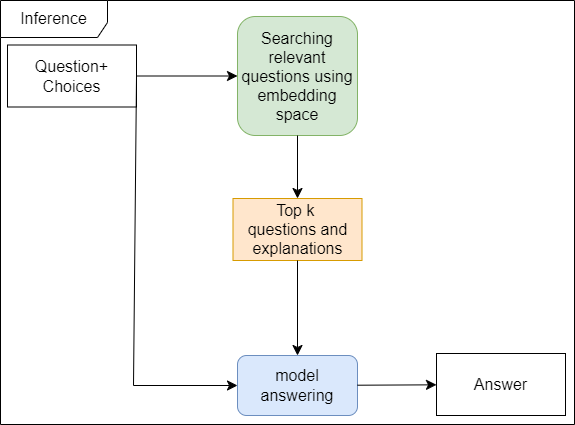

The diagram above was exported from draw.io. Its source (the exported page's mxGraphModel, read from the mxfile embedded in the PNG):
<mxGraphModel dx="1273" dy="942" grid="0" gridSize="10" guides="1" tooltips="1" connect="1" arrows="1" fold="1" page="0" pageScale="1" pageWidth="850" pageHeight="1100" math="0" shadow="0">
  <root>
    <mxCell id="0" />
    <mxCell id="1" parent="0" />
    <mxCell id="PGKmjmSztNZ_84uwtlfF-27" value="" style="group;strokeWidth=26;" parent="1" connectable="0" vertex="1">
      <mxGeometry x="-317" y="-43" width="574" height="406" as="geometry" />
    </mxCell>
    <mxCell id="PGKmjmSztNZ_84uwtlfF-1" value="Searching relevant questions using embedding space" style="rounded=1;whiteSpace=wrap;html=1;fontSize=16;fillColor=#d5e8d4;strokeColor=#82b366;" parent="PGKmjmSztNZ_84uwtlfF-27" vertex="1">
      <mxGeometry x="237" y="-2" width="120" height="119" as="geometry" />
    </mxCell>
    <mxCell id="PGKmjmSztNZ_84uwtlfF-2" value="Question+ &lt;br&gt;Choices" style="text;html=1;align=center;verticalAlign=middle;whiteSpace=wrap;rounded=0;fontSize=16;strokeColor=default;" parent="PGKmjmSztNZ_84uwtlfF-27" vertex="1">
      <mxGeometry x="7" y="26.5" width="129" height="62" as="geometry" />
    </mxCell>
    <mxCell id="PGKmjmSztNZ_84uwtlfF-3" value="" style="endArrow=classic;html=1;rounded=0;fontSize=12;startSize=8;endSize=8;curved=1;exitX=1;exitY=0.5;exitDx=0;exitDy=0;entryX=0;entryY=0.5;entryDx=0;entryDy=0;" parent="PGKmjmSztNZ_84uwtlfF-27" source="PGKmjmSztNZ_84uwtlfF-2" target="PGKmjmSztNZ_84uwtlfF-1" edge="1">
      <mxGeometry width="50" height="50" relative="1" as="geometry">
        <mxPoint x="434" y="268" as="sourcePoint" />
        <mxPoint x="484" y="218" as="targetPoint" />
      </mxGeometry>
    </mxCell>
    <mxCell id="PGKmjmSztNZ_84uwtlfF-5" value="" style="endArrow=classic;html=1;rounded=0;fontSize=12;startSize=8;endSize=8;curved=1;exitX=0.5;exitY=1;exitDx=0;exitDy=0;entryX=0.5;entryY=0;entryDx=0;entryDy=0;" parent="PGKmjmSztNZ_84uwtlfF-27" source="PGKmjmSztNZ_84uwtlfF-1" target="PGKmjmSztNZ_84uwtlfF-19" edge="1">
      <mxGeometry width="50" height="50" relative="1" as="geometry">
        <mxPoint x="434" y="268" as="sourcePoint" />
        <mxPoint x="297" y="186" as="targetPoint" />
      </mxGeometry>
    </mxCell>
    <mxCell id="PGKmjmSztNZ_84uwtlfF-7" value="model answering" style="rounded=1;whiteSpace=wrap;html=1;fontSize=16;fillColor=#dae8fc;strokeColor=#6c8ebf;" parent="PGKmjmSztNZ_84uwtlfF-27" vertex="1">
      <mxGeometry x="237" y="337" width="120" height="60" as="geometry" />
    </mxCell>
    <mxCell id="PGKmjmSztNZ_84uwtlfF-9" value="Answer" style="text;html=1;strokeColor=default;fillColor=none;align=center;verticalAlign=middle;whiteSpace=wrap;rounded=0;fontSize=16;" parent="PGKmjmSztNZ_84uwtlfF-27" vertex="1">
      <mxGeometry x="436" y="335" width="129" height="62" as="geometry" />
    </mxCell>
    <mxCell id="PGKmjmSztNZ_84uwtlfF-19" value="Top k&amp;nbsp;&lt;br&gt;questions and explanations" style="text;html=1;strokeColor=#d79b00;fillColor=#ffe6cc;align=center;verticalAlign=middle;whiteSpace=wrap;rounded=0;fontSize=16;" parent="PGKmjmSztNZ_84uwtlfF-27" vertex="1">
      <mxGeometry x="232.5" y="180" width="129" height="62" as="geometry" />
    </mxCell>
    <mxCell id="PGKmjmSztNZ_84uwtlfF-6" value="" style="edgeStyle=none;curved=1;rounded=0;orthogonalLoop=1;jettySize=auto;html=1;fontSize=12;startSize=8;endSize=8;" parent="PGKmjmSztNZ_84uwtlfF-27" source="PGKmjmSztNZ_84uwtlfF-7" target="PGKmjmSztNZ_84uwtlfF-9" edge="1">
      <mxGeometry relative="1" as="geometry" />
    </mxCell>
    <mxCell id="PGKmjmSztNZ_84uwtlfF-20" value="" style="endArrow=classic;html=1;rounded=0;fontSize=12;startSize=8;endSize=8;exitX=1;exitY=0.5;exitDx=0;exitDy=0;entryX=0;entryY=0.5;entryDx=0;entryDy=0;" parent="PGKmjmSztNZ_84uwtlfF-27" source="PGKmjmSztNZ_84uwtlfF-2" target="PGKmjmSztNZ_84uwtlfF-7" edge="1">
      <mxGeometry width="50" height="50" relative="1" as="geometry">
        <mxPoint x="145" y="96" as="sourcePoint" />
        <mxPoint x="247" y="97" as="targetPoint" />
        <Array as="points">
          <mxPoint x="133" y="367" />
        </Array>
      </mxGeometry>
    </mxCell>
    <mxCell id="PGKmjmSztNZ_84uwtlfF-21" value="" style="endArrow=classic;html=1;rounded=0;fontSize=12;startSize=8;endSize=8;curved=1;exitX=0.5;exitY=1;exitDx=0;exitDy=0;entryX=0.5;entryY=0;entryDx=0;entryDy=0;" parent="PGKmjmSztNZ_84uwtlfF-27" source="PGKmjmSztNZ_84uwtlfF-19" target="PGKmjmSztNZ_84uwtlfF-7" edge="1">
      <mxGeometry width="50" height="50" relative="1" as="geometry">
        <mxPoint x="296.64" y="251" as="sourcePoint" />
        <mxPoint x="296.64" y="320" as="targetPoint" />
      </mxGeometry>
    </mxCell>
    <mxCell id="PGKmjmSztNZ_84uwtlfF-22" value="Inference" style="shape=umlFrame;whiteSpace=wrap;html=1;pointerEvents=0;fontSize=16;width=107;height=37;" parent="PGKmjmSztNZ_84uwtlfF-27" vertex="1">
      <mxGeometry y="-18" width="574" height="424" as="geometry" />
    </mxCell>
  </root>
</mxGraphModel>